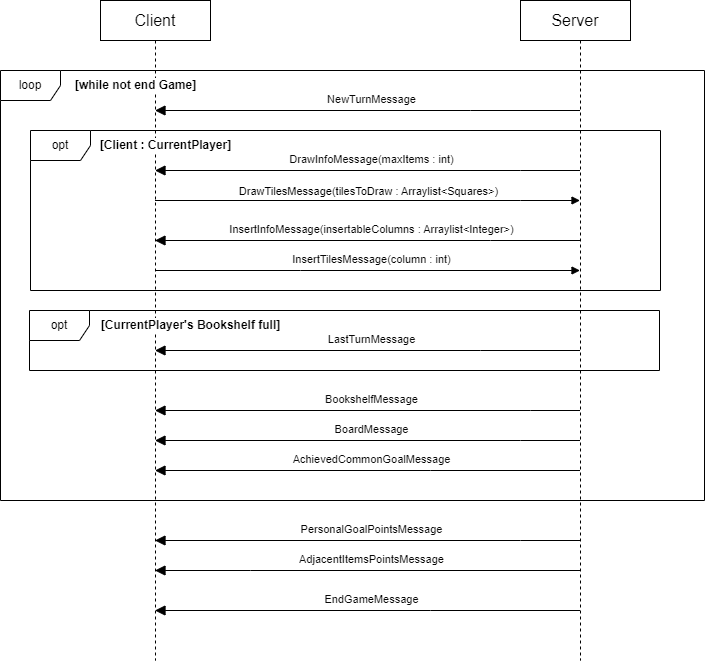

The diagram above was exported from draw.io. Its source (the exported page's mxGraphModel, read from the mxfile embedded in the PNG):
<mxGraphModel dx="772" dy="614" grid="1" gridSize="10" guides="1" tooltips="1" connect="1" arrows="1" fold="1" page="1" pageScale="1" pageWidth="827" pageHeight="1169" math="0" shadow="0">
  <root>
    <mxCell id="0" />
    <mxCell id="1" parent="0" />
    <mxCell id="l8pV8k5_uUXK4S9wxUd8-1" value="loop" style="shape=umlFrame;whiteSpace=wrap;html=1;pointerEvents=0;" parent="1" vertex="1">
      <mxGeometry x="70" y="100" width="704" height="430" as="geometry" />
    </mxCell>
    <mxCell id="l8pV8k5_uUXK4S9wxUd8-2" value="Client" style="html=1;whiteSpace=wrap;fontSize=16;" parent="1" vertex="1">
      <mxGeometry x="170" y="30" width="110" height="40" as="geometry" />
    </mxCell>
    <mxCell id="l8pV8k5_uUXK4S9wxUd8-3" value="Server" style="html=1;whiteSpace=wrap;fontSize=16;" parent="1" vertex="1">
      <mxGeometry x="590" y="30" width="110" height="40" as="geometry" />
    </mxCell>
    <mxCell id="l8pV8k5_uUXK4S9wxUd8-4" value="" style="shape=umlLifeline;perimeter=lifelinePerimeter;whiteSpace=wrap;html=1;container=1;dropTarget=0;collapsible=0;recursiveResize=0;outlineConnect=0;portConstraint=eastwest;newEdgeStyle={&quot;edgeStyle&quot;:&quot;elbowEdgeStyle&quot;,&quot;elbow&quot;:&quot;vertical&quot;,&quot;curved&quot;:0,&quot;rounded&quot;:0};participant=umlActor;size=0;" parent="1" vertex="1">
      <mxGeometry x="215" y="70" width="20" height="620" as="geometry" />
    </mxCell>
    <mxCell id="l8pV8k5_uUXK4S9wxUd8-5" value="" style="shape=umlLifeline;perimeter=lifelinePerimeter;whiteSpace=wrap;html=1;container=1;dropTarget=0;collapsible=0;recursiveResize=0;outlineConnect=0;portConstraint=eastwest;newEdgeStyle={&quot;edgeStyle&quot;:&quot;elbowEdgeStyle&quot;,&quot;elbow&quot;:&quot;vertical&quot;,&quot;curved&quot;:0,&quot;rounded&quot;:0};participant=umlActor;size=0;" parent="1" vertex="1">
      <mxGeometry x="640" y="70" width="20" height="620" as="geometry" />
    </mxCell>
    <mxCell id="b7o00LJWasRuA-wiBPHc-1" value="[while not end Game]" style="text;html=1;align=center;verticalAlign=middle;resizable=0;points=[];autosize=1;strokeColor=none;fillColor=none;fontStyle=1;labelBackgroundColor=default;" parent="1" vertex="1">
      <mxGeometry x="135" y="100" width="140" height="30" as="geometry" />
    </mxCell>
    <mxCell id="b7o00LJWasRuA-wiBPHc-2" value="&lt;div style=&quot;color: rgb(8, 8, 8);&quot;&gt;&lt;pre style=&quot;&quot;&gt;&lt;font face=&quot;Helvetica&quot;&gt;NewTurnMessage&lt;/font&gt;&lt;/pre&gt;&lt;/div&gt;" style="html=1;verticalAlign=bottom;endArrow=block;endSize=8;edgeStyle=elbowEdgeStyle;elbow=vertical;curved=0;rounded=0;labelBackgroundColor=none;endFill=1;" parent="1" source="l8pV8k5_uUXK4S9wxUd8-5" target="l8pV8k5_uUXK4S9wxUd8-4" edge="1">
      <mxGeometry x="-0.0141" y="10" relative="1" as="geometry">
        <mxPoint x="700" y="200" as="sourcePoint" />
        <mxPoint x="275" y="200" as="targetPoint" />
        <Array as="points">
          <mxPoint x="540" y="140" />
          <mxPoint x="390" y="200" />
        </Array>
        <mxPoint x="1" as="offset" />
      </mxGeometry>
    </mxCell>
    <mxCell id="b7o00LJWasRuA-wiBPHc-3" value="&lt;div style=&quot;color: rgb(8, 8, 8);&quot;&gt;&lt;pre style=&quot;&quot;&gt;&lt;font face=&quot;Helvetica&quot;&gt;DrawInfoMessage(maxItems : int)&lt;/font&gt;&lt;/pre&gt;&lt;/div&gt;" style="html=1;verticalAlign=bottom;endArrow=block;endSize=8;edgeStyle=elbowEdgeStyle;elbow=vertical;curved=0;rounded=0;labelBackgroundColor=none;endFill=1;" parent="1" source="l8pV8k5_uUXK4S9wxUd8-5" target="l8pV8k5_uUXK4S9wxUd8-4" edge="1">
      <mxGeometry x="-0.0141" y="10" relative="1" as="geometry">
        <mxPoint x="380" y="190" as="sourcePoint" />
        <mxPoint x="-45" y="190" as="targetPoint" />
        <Array as="points">
          <mxPoint x="590" y="200" />
          <mxPoint x="350" y="180" />
          <mxPoint x="510" y="170" />
          <mxPoint x="270" y="190" />
          <mxPoint x="120" y="250" />
        </Array>
        <mxPoint x="1" as="offset" />
      </mxGeometry>
    </mxCell>
    <mxCell id="b7o00LJWasRuA-wiBPHc-4" value="DrawTilesMessage(tilesToDraw : Arraylist&amp;lt;Squares&amp;gt;)" style="html=1;verticalAlign=bottom;endArrow=block;edgeStyle=elbowEdgeStyle;elbow=vertical;curved=0;rounded=0;" parent="1" source="l8pV8k5_uUXK4S9wxUd8-4" target="l8pV8k5_uUXK4S9wxUd8-5" edge="1">
      <mxGeometry x="0.0024" width="80" relative="1" as="geometry">
        <mxPoint x="230" y="200" as="sourcePoint" />
        <mxPoint x="655" y="200" as="targetPoint" />
        <Array as="points">
          <mxPoint x="590" y="230" />
          <mxPoint x="390" y="250" />
          <mxPoint x="310" y="210" />
          <mxPoint x="520" y="200" />
          <mxPoint x="330" y="250" />
          <mxPoint x="405" y="200" />
        </Array>
        <mxPoint as="offset" />
      </mxGeometry>
    </mxCell>
    <mxCell id="b7o00LJWasRuA-wiBPHc-5" value="&lt;div style=&quot;color: rgb(8, 8, 8);&quot;&gt;&lt;pre style=&quot;&quot;&gt;&lt;font face=&quot;Helvetica&quot;&gt;InsertInfoMessage(insertableColumns : Arraylist&amp;lt;Integer&amp;gt;)&lt;/font&gt;&lt;/pre&gt;&lt;/div&gt;" style="html=1;verticalAlign=bottom;endArrow=block;endSize=8;edgeStyle=elbowEdgeStyle;elbow=vertical;curved=0;rounded=0;labelBackgroundColor=none;endFill=1;" parent="1" source="l8pV8k5_uUXK4S9wxUd8-5" target="l8pV8k5_uUXK4S9wxUd8-4" edge="1">
      <mxGeometry x="-0.0165" y="10" relative="1" as="geometry">
        <mxPoint x="655" y="270" as="sourcePoint" />
        <mxPoint x="230" y="270" as="targetPoint" />
        <Array as="points">
          <mxPoint x="560" y="270" />
          <mxPoint x="390" y="290" />
          <mxPoint x="600" y="250" />
          <mxPoint x="545" y="270" />
          <mxPoint x="395" y="330" />
        </Array>
        <mxPoint as="offset" />
      </mxGeometry>
    </mxCell>
    <mxCell id="b7o00LJWasRuA-wiBPHc-6" value="opt" style="shape=umlFrame;whiteSpace=wrap;html=1;pointerEvents=0;" parent="1" vertex="1">
      <mxGeometry x="100" y="160" width="630" height="160" as="geometry" />
    </mxCell>
    <mxCell id="b7o00LJWasRuA-wiBPHc-7" value="[Client : CurrentPlayer]" style="text;html=1;align=center;verticalAlign=middle;resizable=0;points=[];autosize=1;strokeColor=none;fillColor=none;fontStyle=1;labelBackgroundColor=default;" parent="1" vertex="1">
      <mxGeometry x="160" y="160" width="150" height="30" as="geometry" />
    </mxCell>
    <mxCell id="b7o00LJWasRuA-wiBPHc-8" value="&lt;div style=&quot;color: rgb(8, 8, 8);&quot;&gt;&lt;pre style=&quot;&quot;&gt;&lt;font face=&quot;Helvetica&quot;&gt;InsertTilesMessage(column : int)&lt;/font&gt;&lt;/pre&gt;&lt;/div&gt;" style="html=1;verticalAlign=bottom;endArrow=none;endSize=8;edgeStyle=elbowEdgeStyle;elbow=vertical;curved=0;rounded=0;labelBackgroundColor=none;endFill=0;startArrow=block;startFill=1;" parent="1" source="l8pV8k5_uUXK4S9wxUd8-5" target="l8pV8k5_uUXK4S9wxUd8-4" edge="1">
      <mxGeometry x="-0.0165" y="10" relative="1" as="geometry">
        <mxPoint x="460" y="300" as="sourcePoint" />
        <mxPoint x="35" y="300" as="targetPoint" />
        <Array as="points">
          <mxPoint x="370" y="300" />
          <mxPoint x="200" y="320" />
          <mxPoint x="410" y="280" />
          <mxPoint x="355" y="300" />
          <mxPoint x="205" y="360" />
        </Array>
        <mxPoint as="offset" />
      </mxGeometry>
    </mxCell>
    <mxCell id="b7o00LJWasRuA-wiBPHc-9" value="opt" style="shape=umlFrame;whiteSpace=wrap;html=1;pointerEvents=0;" parent="1" vertex="1">
      <mxGeometry x="99" y="340" width="630" height="60" as="geometry" />
    </mxCell>
    <mxCell id="b7o00LJWasRuA-wiBPHc-10" value="[CurrentPlayer's Bookshelf full]" style="text;html=1;align=center;verticalAlign=middle;resizable=0;points=[];autosize=1;strokeColor=none;fillColor=none;fontStyle=1;labelBackgroundColor=default;" parent="1" vertex="1">
      <mxGeometry x="160" y="340" width="200" height="30" as="geometry" />
    </mxCell>
    <mxCell id="b7o00LJWasRuA-wiBPHc-11" value="&lt;div style=&quot;color: rgb(8, 8, 8);&quot;&gt;&lt;pre style=&quot;&quot;&gt;&lt;font face=&quot;Helvetica&quot;&gt;LastTurnMessage&lt;/font&gt;&lt;/pre&gt;&lt;/div&gt;" style="html=1;verticalAlign=bottom;endArrow=block;endSize=8;edgeStyle=elbowEdgeStyle;elbow=vertical;curved=0;rounded=0;labelBackgroundColor=none;endFill=1;" parent="1" source="l8pV8k5_uUXK4S9wxUd8-5" target="l8pV8k5_uUXK4S9wxUd8-4" edge="1">
      <mxGeometry x="-0.0165" y="10" relative="1" as="geometry">
        <mxPoint x="585" y="410" as="sourcePoint" />
        <mxPoint x="160" y="410" as="targetPoint" />
        <Array as="points">
          <mxPoint x="550" y="380" />
          <mxPoint x="600" y="390" />
          <mxPoint x="610" y="380" />
          <mxPoint x="495" y="410" />
          <mxPoint x="325" y="430" />
          <mxPoint x="535" y="390" />
          <mxPoint x="480" y="410" />
          <mxPoint x="330" y="470" />
        </Array>
        <mxPoint as="offset" />
      </mxGeometry>
    </mxCell>
    <mxCell id="b7o00LJWasRuA-wiBPHc-12" value="&lt;div style=&quot;color: rgb(8, 8, 8);&quot;&gt;&lt;pre style=&quot;&quot;&gt;&lt;font face=&quot;Helvetica&quot;&gt;BookshelfMessage&lt;/font&gt;&lt;/pre&gt;&lt;/div&gt;" style="html=1;verticalAlign=bottom;endArrow=block;endSize=8;edgeStyle=elbowEdgeStyle;elbow=vertical;curved=0;rounded=0;labelBackgroundColor=none;endFill=1;" parent="1" source="l8pV8k5_uUXK4S9wxUd8-5" target="l8pV8k5_uUXK4S9wxUd8-4" edge="1">
      <mxGeometry x="-0.0165" y="10" relative="1" as="geometry">
        <mxPoint x="585" y="480" as="sourcePoint" />
        <mxPoint x="160" y="480" as="targetPoint" />
        <Array as="points">
          <mxPoint x="600" y="440" />
          <mxPoint x="520" y="450" />
          <mxPoint x="485" y="480" />
          <mxPoint x="535" y="490" />
          <mxPoint x="545" y="480" />
          <mxPoint x="430" y="510" />
          <mxPoint x="260" y="530" />
          <mxPoint x="470" y="490" />
          <mxPoint x="415" y="510" />
          <mxPoint x="265" y="570" />
        </Array>
        <mxPoint as="offset" />
      </mxGeometry>
    </mxCell>
    <mxCell id="b7o00LJWasRuA-wiBPHc-13" value="&lt;div style=&quot;color: rgb(8, 8, 8);&quot;&gt;&lt;pre style=&quot;&quot;&gt;&lt;font face=&quot;Helvetica&quot;&gt;BoardMessage&lt;/font&gt;&lt;/pre&gt;&lt;/div&gt;" style="html=1;verticalAlign=bottom;endArrow=block;endSize=8;edgeStyle=elbowEdgeStyle;elbow=vertical;curved=0;rounded=0;labelBackgroundColor=none;endFill=1;" parent="1" source="l8pV8k5_uUXK4S9wxUd8-5" target="l8pV8k5_uUXK4S9wxUd8-4" edge="1">
      <mxGeometry x="-0.0165" y="10" relative="1" as="geometry">
        <mxPoint x="655" y="480" as="sourcePoint" />
        <mxPoint x="230" y="480" as="targetPoint" />
        <Array as="points">
          <mxPoint x="590" y="470" />
          <mxPoint x="525" y="480" />
          <mxPoint x="490" y="510" />
          <mxPoint x="540" y="520" />
          <mxPoint x="550" y="510" />
          <mxPoint x="435" y="540" />
          <mxPoint x="265" y="560" />
          <mxPoint x="475" y="520" />
          <mxPoint x="420" y="540" />
          <mxPoint x="270" y="600" />
        </Array>
        <mxPoint as="offset" />
      </mxGeometry>
    </mxCell>
    <mxCell id="b7o00LJWasRuA-wiBPHc-14" value="&lt;div style=&quot;color: rgb(8, 8, 8);&quot;&gt;&lt;pre style=&quot;&quot;&gt;&lt;font face=&quot;Helvetica&quot;&gt;AchievedCommonGoalMessage&lt;/font&gt;&lt;/pre&gt;&lt;/div&gt;" style="html=1;verticalAlign=bottom;endArrow=block;endSize=8;edgeStyle=elbowEdgeStyle;elbow=vertical;curved=0;rounded=0;labelBackgroundColor=none;endFill=1;" parent="1" source="l8pV8k5_uUXK4S9wxUd8-5" target="l8pV8k5_uUXK4S9wxUd8-4" edge="1">
      <mxGeometry x="-0.0165" y="10" relative="1" as="geometry">
        <mxPoint x="605" y="530" as="sourcePoint" />
        <mxPoint x="180" y="530" as="targetPoint" />
        <Array as="points">
          <mxPoint x="500" y="500" />
          <mxPoint x="545" y="530" />
          <mxPoint x="480" y="540" />
          <mxPoint x="445" y="570" />
          <mxPoint x="495" y="580" />
          <mxPoint x="505" y="570" />
          <mxPoint x="390" y="600" />
          <mxPoint x="220" y="620" />
          <mxPoint x="430" y="580" />
          <mxPoint x="375" y="600" />
          <mxPoint x="225" y="660" />
        </Array>
        <mxPoint as="offset" />
      </mxGeometry>
    </mxCell>
    <mxCell id="b7o00LJWasRuA-wiBPHc-15" value="&lt;div style=&quot;color: rgb(8, 8, 8);&quot;&gt;&lt;pre style=&quot;&quot;&gt;&lt;font face=&quot;Helvetica&quot;&gt;PersonalGoalPointsMessage&lt;/font&gt;&lt;/pre&gt;&lt;/div&gt;" style="html=1;verticalAlign=bottom;endArrow=block;endSize=8;edgeStyle=elbowEdgeStyle;elbow=vertical;curved=0;rounded=0;labelBackgroundColor=none;endFill=1;" parent="1" source="l8pV8k5_uUXK4S9wxUd8-5" target="l8pV8k5_uUXK4S9wxUd8-4" edge="1">
      <mxGeometry x="-0.0165" y="10" relative="1" as="geometry">
        <mxPoint x="640" y="610" as="sourcePoint" />
        <mxPoint x="215" y="610" as="targetPoint" />
        <Array as="points">
          <mxPoint x="590" y="570" />
          <mxPoint x="551" y="610" />
          <mxPoint x="381" y="630" />
          <mxPoint x="591" y="590" />
          <mxPoint x="536" y="610" />
          <mxPoint x="386" y="670" />
        </Array>
        <mxPoint as="offset" />
      </mxGeometry>
    </mxCell>
    <mxCell id="b7o00LJWasRuA-wiBPHc-16" value="&lt;div style=&quot;color: rgb(8, 8, 8);&quot;&gt;&lt;pre style=&quot;&quot;&gt;&lt;font face=&quot;Helvetica&quot;&gt;AdjacentItemsPointsMessage&lt;/font&gt;&lt;/pre&gt;&lt;/div&gt;" style="html=1;verticalAlign=bottom;endArrow=block;endSize=8;edgeStyle=elbowEdgeStyle;elbow=vertical;curved=0;rounded=0;labelBackgroundColor=none;endFill=1;" parent="1" source="l8pV8k5_uUXK4S9wxUd8-5" target="l8pV8k5_uUXK4S9wxUd8-4" edge="1">
      <mxGeometry x="-0.0165" y="10" relative="1" as="geometry">
        <mxPoint x="585" y="680" as="sourcePoint" />
        <mxPoint x="160" y="680" as="targetPoint" />
        <Array as="points">
          <mxPoint x="320" y="600" />
          <mxPoint x="526" y="680" />
          <mxPoint x="487" y="720" />
          <mxPoint x="317" y="740" />
          <mxPoint x="527" y="700" />
          <mxPoint x="472" y="720" />
          <mxPoint x="322" y="780" />
        </Array>
        <mxPoint as="offset" />
      </mxGeometry>
    </mxCell>
    <mxCell id="b7o00LJWasRuA-wiBPHc-17" value="&lt;div style=&quot;color: rgb(8, 8, 8);&quot;&gt;&lt;pre style=&quot;&quot;&gt;&lt;font face=&quot;Helvetica&quot;&gt;EndGameMessage&lt;/font&gt;&lt;/pre&gt;&lt;/div&gt;" style="html=1;verticalAlign=bottom;endArrow=block;endSize=8;edgeStyle=elbowEdgeStyle;elbow=vertical;curved=0;rounded=0;labelBackgroundColor=none;endFill=1;" parent="1" source="l8pV8k5_uUXK4S9wxUd8-5" target="l8pV8k5_uUXK4S9wxUd8-4" edge="1">
      <mxGeometry x="-0.0165" y="10" relative="1" as="geometry">
        <mxPoint x="655" y="650" as="sourcePoint" />
        <mxPoint x="230" y="650" as="targetPoint" />
        <Array as="points">
          <mxPoint x="500" y="640" />
          <mxPoint x="596" y="650" />
          <mxPoint x="557" y="690" />
          <mxPoint x="387" y="710" />
          <mxPoint x="597" y="670" />
          <mxPoint x="542" y="690" />
          <mxPoint x="392" y="750" />
        </Array>
        <mxPoint as="offset" />
      </mxGeometry>
    </mxCell>
  </root>
</mxGraphModel>